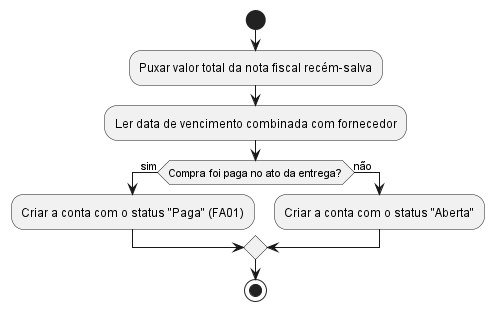

The diagram above was rendered by PlantUML. Its source (embedded in the PNG):
@startuml uc08_lancar_conta_pagar
start
:Puxar valor total da nota fiscal recém-salva;
:Ler data de vencimento combinada com fornecedor;
if (Compra foi paga no ato da entrega?) then (sim)
  :Criar a conta com o status "Paga" (FA01);
else (não)
  :Criar a conta com o status "Aberta";
endif
stop
@enduml